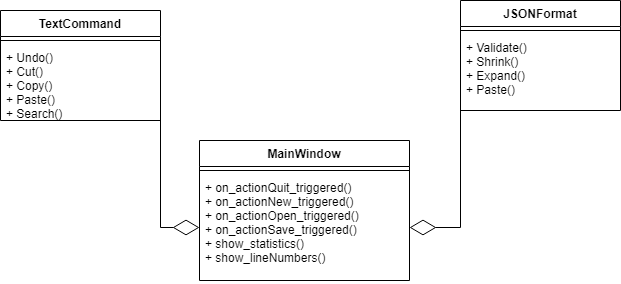

The diagram above was exported from draw.io. Its source (the exported page's mxGraphModel, read from the mxfile embedded in the PNG):
<mxGraphModel dx="1422" dy="705" grid="1" gridSize="10" guides="1" tooltips="1" connect="1" arrows="1" fold="1" page="1" pageScale="1" pageWidth="827" pageHeight="1169" math="0" shadow="0">
  <root>
    <mxCell id="0" />
    <mxCell id="1" parent="0" />
    <mxCell id="tapyD1pJczm74vYkKvey-1" value="MainWindow" style="swimlane;fontStyle=1;align=center;verticalAlign=top;childLayout=stackLayout;horizontal=1;startSize=26;horizontalStack=0;resizeParent=1;resizeParentMax=0;resizeLast=0;collapsible=1;marginBottom=0;" vertex="1" parent="1">
      <mxGeometry x="309" y="260" width="210" height="140" as="geometry" />
    </mxCell>
    <mxCell id="tapyD1pJczm74vYkKvey-3" value="" style="line;strokeWidth=1;fillColor=none;align=left;verticalAlign=middle;spacingTop=-1;spacingLeft=3;spacingRight=3;rotatable=0;labelPosition=right;points=[];portConstraint=eastwest;" vertex="1" parent="tapyD1pJczm74vYkKvey-1">
      <mxGeometry y="26" width="210" height="8" as="geometry" />
    </mxCell>
    <mxCell id="tapyD1pJczm74vYkKvey-4" value="+ on_actionQuit_triggered()&#10;+ on_actionNew_triggered()&#10;+ on_actionOpen_triggered()&#10;+ on_actionSave_triggered()&#10;+ show_statistics()&#10;+ show_lineNumbers()" style="text;strokeColor=none;fillColor=none;align=left;verticalAlign=top;spacingLeft=4;spacingRight=4;overflow=hidden;rotatable=0;points=[[0,0.5],[1,0.5]];portConstraint=eastwest;" vertex="1" parent="tapyD1pJczm74vYkKvey-1">
      <mxGeometry y="34" width="210" height="106" as="geometry" />
    </mxCell>
    <mxCell id="tapyD1pJczm74vYkKvey-14" value="TextCommand" style="swimlane;fontStyle=1;align=center;verticalAlign=top;childLayout=stackLayout;horizontal=1;startSize=26;horizontalStack=0;resizeParent=1;resizeParentMax=0;resizeLast=0;collapsible=1;marginBottom=0;" vertex="1" parent="1">
      <mxGeometry x="110" y="130" width="160" height="110" as="geometry" />
    </mxCell>
    <mxCell id="tapyD1pJczm74vYkKvey-16" value="" style="line;strokeWidth=1;fillColor=none;align=left;verticalAlign=middle;spacingTop=-1;spacingLeft=3;spacingRight=3;rotatable=0;labelPosition=right;points=[];portConstraint=eastwest;" vertex="1" parent="tapyD1pJczm74vYkKvey-14">
      <mxGeometry y="26" width="160" height="8" as="geometry" />
    </mxCell>
    <mxCell id="tapyD1pJczm74vYkKvey-17" value="+ Undo()&#10;+ Cut()&#10;+ Copy()&#10;+ Paste()&#10;+ Search()" style="text;strokeColor=none;fillColor=none;align=left;verticalAlign=top;spacingLeft=4;spacingRight=4;overflow=hidden;rotatable=0;points=[[0,0.5],[1,0.5]];portConstraint=eastwest;" vertex="1" parent="tapyD1pJczm74vYkKvey-14">
      <mxGeometry y="34" width="160" height="76" as="geometry" />
    </mxCell>
    <mxCell id="tapyD1pJczm74vYkKvey-19" value="" style="endArrow=diamondThin;endFill=0;endSize=24;html=1;rounded=0;exitX=1;exitY=0.5;exitDx=0;exitDy=0;entryX=0;entryY=0.5;entryDx=0;entryDy=0;" edge="1" parent="1" source="tapyD1pJczm74vYkKvey-17" target="tapyD1pJczm74vYkKvey-4">
      <mxGeometry width="160" relative="1" as="geometry">
        <mxPoint x="334" y="200" as="sourcePoint" />
        <mxPoint x="494" y="200" as="targetPoint" />
        <Array as="points">
          <mxPoint x="270" y="347" />
        </Array>
      </mxGeometry>
    </mxCell>
    <mxCell id="tapyD1pJczm74vYkKvey-20" value="JSONFormat" style="swimlane;fontStyle=1;align=center;verticalAlign=top;childLayout=stackLayout;horizontal=1;startSize=26;horizontalStack=0;resizeParent=1;resizeParentMax=0;resizeLast=0;collapsible=1;marginBottom=0;" vertex="1" parent="1">
      <mxGeometry x="570" y="120" width="160" height="110" as="geometry" />
    </mxCell>
    <mxCell id="tapyD1pJczm74vYkKvey-21" value="" style="line;strokeWidth=1;fillColor=none;align=left;verticalAlign=middle;spacingTop=-1;spacingLeft=3;spacingRight=3;rotatable=0;labelPosition=right;points=[];portConstraint=eastwest;" vertex="1" parent="tapyD1pJczm74vYkKvey-20">
      <mxGeometry y="26" width="160" height="8" as="geometry" />
    </mxCell>
    <mxCell id="tapyD1pJczm74vYkKvey-22" value="+ Validate()&#10;+ Shrink()&#10;+ Expand()&#10;+ Paste()" style="text;strokeColor=none;fillColor=none;align=left;verticalAlign=top;spacingLeft=4;spacingRight=4;overflow=hidden;rotatable=0;points=[[0,0.5],[1,0.5]];portConstraint=eastwest;" vertex="1" parent="tapyD1pJczm74vYkKvey-20">
      <mxGeometry y="34" width="160" height="76" as="geometry" />
    </mxCell>
    <mxCell id="tapyD1pJczm74vYkKvey-23" value="" style="endArrow=diamondThin;endFill=0;endSize=24;html=1;rounded=0;exitX=0;exitY=0.5;exitDx=0;exitDy=0;entryX=1;entryY=0.5;entryDx=0;entryDy=0;" edge="1" parent="1" source="tapyD1pJczm74vYkKvey-22" target="tapyD1pJczm74vYkKvey-4">
      <mxGeometry width="160" relative="1" as="geometry">
        <mxPoint x="334" y="200" as="sourcePoint" />
        <mxPoint x="170" y="460" as="targetPoint" />
        <Array as="points">
          <mxPoint x="570" y="347" />
        </Array>
      </mxGeometry>
    </mxCell>
  </root>
</mxGraphModel>